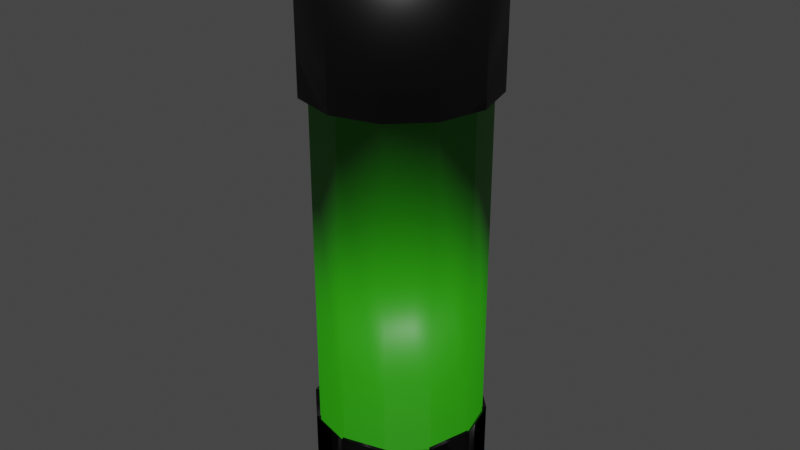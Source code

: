 # Source: gluestick.blend  (saved by Blender 3.0.42; exported with 4.5.12 LTS)
import bpy
from mathutils import Matrix  # noqa: F401  (used for matrix-valued properties, if any)

bpy.ops.wm.read_factory_settings(use_empty=True)
scene = bpy.context.scene
scene.name = 'Scene'

# ---- collections
col_collection = bpy.data.collections.new('Collection'); scene.collection.children.link(col_collection)

# ---- materials (node trees are filled in below, after node groups)
mat_main = bpy.data.materials.new('main')
mat_main.use_transparent_shadow = False
mat_details = bpy.data.materials.new('details')
mat_details.use_transparent_shadow = False

# ---- material node trees
mat_main.use_nodes = True; mat_main.node_tree.nodes.clear()
_N = mat_main.node_tree.nodes; _L = mat_main.node_tree.links
n0 = _N.new('ShaderNodeBsdfPrincipled'); n0.name = 'Principled BSDF'; n0.location = (10, 300)
n0.distribution = 'GGX'
n0.subsurface_method = 'RANDOM_WALK_SKIN'
n0.inputs[0].default_value = (0.02134, 0.3108, 0.0009195, 1.0)
n0.inputs[3].default_value = 1.45
n0.inputs[27].default_value = (0.0, 0.0, 0.0, 1.0)
n0.inputs[28].default_value = 1.0
n1 = _N.new('ShaderNodeOutputMaterial'); n1.name = 'Material Output'; n1.location = (300, 300)
_L.new(n0.outputs[0], n1.inputs[0])
n1.is_active_output = True
mat_details.use_nodes = True; mat_details.node_tree.nodes.clear()
_N = mat_details.node_tree.nodes; _L = mat_details.node_tree.links
n0 = _N.new('ShaderNodeBsdfPrincipled'); n0.name = 'Principled BSDF'; n0.location = (10, 300)
n0.distribution = 'GGX'
n0.subsurface_method = 'RANDOM_WALK_SKIN'
n0.inputs[0].default_value = (0.0, 0.0, 0.0, 1.0)
n0.inputs[3].default_value = 1.45
n0.inputs[27].default_value = (0.0, 0.0, 0.0, 1.0)
n0.inputs[28].default_value = 1.0
n1 = _N.new('ShaderNodeOutputMaterial'); n1.name = 'Material Output'; n1.location = (300, 300)
_L.new(n0.outputs[0], n1.inputs[0])
n1.is_active_output = True

# ---- world
world_world = bpy.data.worlds.new('World'); scene.world = world_world
world_world.use_nodes = True; world_world.node_tree.nodes.clear()
_N = world_world.node_tree.nodes; _L = world_world.node_tree.links
n0 = _N.new('ShaderNodeOutputWorld'); n0.name = 'World Output'; n0.location = (300, 300)
n1 = _N.new('ShaderNodeBackground'); n1.name = 'Background'; n1.location = (10, 300)
n1.inputs[0].default_value = (0.05088, 0.05088, 0.05088, 1.0)
_L.new(n1.outputs[0], n0.inputs[0])
n0.is_active_output = True
world_world.color = (0.05088, 0.05088, 0.05088)
world_world.use_sun_shadow = False
world_world.sun_shadow_jitter_overblur = 0.0

# ---- meshes
me_cylinder = bpy.data.meshes.new('Cylinder')
me_cylinder.from_pydata([(-1.432e-08, 0.0418, -0.138), (-1.452e-08, 0.04438, 0.1396), (0.0209, 0.0362, -0.138), (0.02219, 0.03843, 0.1396), (0.0362, 0.0209, -0.138), (0.03843, 0.02219, 0.1396), (0.0418, -6.479e-09, -0.138), (0.04438, -6.568e-09, 0.1396), (0.0362, -0.0209, -0.138), (0.03843, -0.02219, 0.1396), (0.0209, -0.0362, -0.138), (0.02219, -0.03843, 0.1396), (-1.798e-08, -0.0418, -0.138), (-1.84e-08, -0.04438, 0.1396), (-0.0209, -0.0362, -0.138), (-0.02219, -0.03843, 0.1396), (-0.0362, -0.0209, -0.138), (-0.03843, -0.02219, 0.1396), (-0.0418, -4.153e-09, -0.138), (-0.04438, -4.098e-09, 0.1396), (-0.0362, 0.0209, -0.138), (-0.03843, 0.02219, 0.1396), (-0.0209, 0.0362, -0.138), (-0.02219, 0.03843, 0.1396), (-1.432e-08, 0.0418, -0.09316), (0.0209, 0.0362, -0.09316), (0.0362, 0.0209, -0.09316), (0.0418, -6.479e-09, -0.09316), (0.0362, -0.0209, -0.09316), (0.0209, -0.0362, -0.09316), (-1.798e-08, -0.0418, -0.09316), (-0.0209, -0.0362, -0.09316), (-0.0362, -0.0209, -0.09316), (-0.0418, -4.153e-09, -0.09316), (-0.0362, 0.0209, -0.09316), (-0.0209, 0.0362, -0.09316), (-1.431e-08, 0.04, 0.06664), (0.02, 0.03464, 0.06664), (0.03464, 0.02, 0.06664), (0.04, -6.517e-09, 0.06664), (0.03464, -0.02, 0.06664), (0.02, -0.03464, 0.06664), (-1.78e-08, -0.04, 0.06664), (-0.02, -0.03464, 0.06664), (-0.03464, -0.02, 0.06664), (-0.04, -4.291e-09, 0.06664), (-0.03464, 0.02, 0.06664), (-0.02, 0.03464, 0.06664), (-1.452e-08, 0.04438, 0.0665), (0.02219, 0.03843, 0.0665), (0.03843, 0.02219, 0.0665), (0.04438, -6.568e-09, 0.0665), (0.03843, -0.02219, 0.0665), (0.02219, -0.03843, 0.0665), (-1.84e-08, -0.04438, 0.0665), (-0.02219, -0.03843, 0.0665), (-0.03843, -0.02219, 0.0665), (-0.04438, -4.098e-09, 0.0665), (-0.03843, 0.02219, 0.0665), (-0.02219, 0.03843, 0.0665), (0.015, 0.0303, -0.09316), (0.015, 0.0303, -0.138), (0.0303, 0.015, -0.138), (0.0303, 0.015, -0.09316), (0.03374, 0.00216, -0.09316), (0.03374, 0.00216, -0.138), (0.02814, -0.01874, -0.138), (0.02814, -0.01874, -0.09316), (0.01874, -0.02814, -0.09316), (0.01874, -0.02814, -0.138), (-0.00216, -0.03374, -0.138), (-0.00216, -0.03374, -0.09316), (-0.015, -0.0303, -0.09316), (-0.015, -0.0303, -0.138), (-0.0303, -0.015, -0.138), (-0.0303, -0.015, -0.09316), (-0.03374, -0.00216, -0.09316), (-0.03374, -0.00216, -0.138), (-0.02814, 0.01874, -0.138), (-0.02814, 0.01874, -0.09316), (-0.01874, 0.02814, -0.09316), (-0.01874, 0.02814, -0.138), (0.00216, 0.03374, -0.138), (0.00216, 0.03374, -0.09316), (0.02, 0.03464, -0.0952), (0.03464, 0.02, -0.0952), (0.04, -6.517e-09, -0.0952), (0.03464, -0.02, -0.0952), (0.02, -0.03464, -0.0952), (-1.78e-08, -0.04, -0.0952), (-0.02, -0.03464, -0.0952), (-0.03464, -0.02, -0.0952), (-0.04, -4.291e-09, -0.0952), (-0.03464, 0.02, -0.0952), (-0.02, 0.03464, -0.0952), (-1.431e-08, 0.04, -0.0952)], [], [(48, 1, 3, 49), (49, 3, 5, 50), (50, 5, 7, 51), (51, 7, 9, 52), (52, 9, 11, 53), (53, 11, 13, 54), (54, 13, 15, 55), (55, 15, 17, 56), (56, 17, 19, 57), (57, 19, 21, 58), (3, 1, 23, 21, 19, 17, 15, 13, 11, 9, 7, 5), (58, 21, 23, 59), (59, 23, 1, 48), (30, 12, 70, 71), (20, 34, 35, 22), (2, 25, 60, 61), (16, 32, 33, 18), (12, 30, 31, 14), (29, 30, 71, 68), (8, 28, 29, 10), (32, 16, 74, 75), (4, 26, 27, 6), (6, 27, 64, 65), (0, 24, 25, 2), (94, 47, 36, 95), (93, 46, 47, 94), (92, 45, 46, 93), (91, 44, 45, 92), (90, 43, 44, 91), (89, 42, 43, 90), (88, 41, 42, 89), (87, 40, 41, 88), (86, 39, 40, 87), (85, 38, 39, 86), (84, 37, 38, 85), (95, 36, 37, 84), (47, 59, 48, 36), (46, 58, 59, 47), (45, 57, 58, 46), (44, 56, 57, 45), (43, 55, 56, 44), (42, 54, 55, 43), (41, 53, 54, 42), (40, 52, 53, 41), (39, 51, 52, 40), (38, 50, 51, 39), (37, 49, 50, 38), (36, 48, 49, 37), (81, 80, 83, 82), (77, 76, 79, 78), (73, 72, 75, 74), (69, 68, 71, 70), (65, 64, 67, 66), (61, 60, 63, 62), (22, 35, 80, 81), (35, 24, 83, 80), (27, 28, 67, 64), (28, 8, 66, 67), (18, 33, 76, 77), (33, 34, 79, 76), (26, 4, 62, 63), (25, 26, 63, 60), (14, 31, 72, 73), (24, 0, 82, 83), (31, 32, 75, 72), (10, 29, 68, 69), (34, 20, 78, 79), (10, 69, 66, 8), (4, 6, 65, 62), (0, 2, 61, 82), (20, 22, 81, 78), (18, 77, 74, 16), (14, 73, 70, 12), (61, 62, 65, 66, 69, 70, 73, 74, 77, 78, 81, 82), (24, 95, 84, 25), (25, 84, 85, 26), (26, 85, 86, 27), (27, 86, 87, 28), (28, 87, 88, 29), (29, 88, 89, 30), (30, 89, 90, 31), (31, 90, 91, 32), (32, 91, 92, 33), (33, 92, 93, 34), (34, 93, 94, 35), (35, 94, 95, 24)])
me_cylinder.polygons.foreach_set('use_smooth', [True] * 86)
me_cylinder.polygons.foreach_set('material_index', [1, 1, 1, 1, 1, 1, 1, 1, 1, 1, 1, 1, 1, 1, 1, 1, 1, 1, 1, 1, 1, 1, 1, 1, 0, 0, 0, 0, 0, 0, 0, 0, 0, 0, 0, 0, 1, 1, 1, 1, 1, 1, 1, 1, 1, 1, 1, 1, 1, 1, 1, 1, 1, 1, 1, 1, 1, 1, 1, 1, 1, 1, 1, 1, 1, 1, 1, 1, 1, 1, 1, 1, 1, 1, 1, 1, 1, 1, 1, 1, 1, 1, 1, 1, 1, 1])
_uv = me_cylinder.uv_layers.new(name='UVMap')
_uv.uv.foreach_set('vector', [1.0, 0.8789, 1.0, 1.0, 0.9167, 1.0, 0.9167, 0.8789, 0.9167, 0.8789, 0.9167, 1.0, 0.8333, 1.0, 0.8333, 0.8789, 0.8333, 0.8789, 0.8333, 1.0, 0.75, 1.0, 0.75, 0.8789, 0.75, 0.8789, 0.75, 1.0, 0.6667, 1.0, 0.6667, 0.8789, 0.6667, 0.8789, 0.6667, 1.0, 0.5833, 1.0, 0.5833, 0.8789, 0.5833, 0.8789, 0.5833, 1.0, 0.5, 1.0, 0.5, 0.8789, 0.5, 0.8789, 0.5, 1.0, 0.4167, 1.0, 0.4167, 0.8789, 0.4167, 0.8789, 0.4167, 1.0, 0.3333, 1.0, 0.3333, 0.8789, 0.3333, 0.8789, 0.3333, 1.0, 0.25, 1.0, 0.25, 0.8789, 0.25, 0.8789, 0.25, 1.0, 0.1667, 1.0, 0.1667, 0.8789, 0.37, 0.4578, 0.25, 0.49, 0.13, 0.4578, 0.04215, 0.37, 0.01, 0.25, 0.04215, 0.13, 0.13, 0.04215, 0.25, 0.01, 0.37, 0.04215, 0.4578, 0.13, 0.49, 0.25, 0.4578, 0.37, 0.1667, 0.8789, 0.1667, 1.0, 0.08333, 1.0, 0.08333, 0.8789, 0.08333, 0.8789, 0.08333, 1.0, 7.451e-08, 1.0, 7.451e-08, 0.8789, 0.5, 0.575, 0.5, 0.5, 0.5, 0.5, 0.5, 0.575, 0.1667, 0.5, 0.1667, 0.575, 0.08333, 0.575, 0.08333, 0.5, 0.9167, 0.5, 0.9167, 0.575, 0.9167, 0.575, 0.9167, 0.5, 0.3333, 0.5, 0.3333, 0.575, 0.25, 0.575, 0.25, 0.5, 0.5, 0.5, 0.5, 0.575, 0.4167, 0.575, 0.4167, 0.5, 0.5833, 0.575, 0.5, 0.575, 0.5, 0.575, 0.5833, 0.575, 0.6667, 0.5, 0.6667, 0.575, 0.5833, 0.575, 0.5833, 0.5, 0.3333, 0.575, 0.3333, 0.5, 0.3333, 0.5, 0.3333, 0.575, 0.8333, 0.5, 0.8333, 0.575, 0.75, 0.575, 0.75, 0.5, 0.75, 0.5, 0.75, 0.575, 0.75, 0.575, 0.75, 0.5, 1.0, 0.5, 1.0, 0.575, 0.9167, 0.575, 0.9167, 0.5, 0.08333, 0.575, 0.08333, 0.8725, 7.451e-08, 0.8725, 7.451e-08, 0.575, 0.1667, 0.575, 0.1667, 0.8725, 0.08333, 0.8725, 0.08333, 0.575, 0.25, 0.575, 0.25, 0.8725, 0.1667, 0.8725, 0.1667, 0.575, 0.3333, 0.575, 0.3333, 0.8725, 0.25, 0.8725, 0.25, 0.575, 0.4167, 0.575, 0.4167, 0.8725, 0.3333, 0.8725, 0.3333, 0.575, 0.5, 0.575, 0.5, 0.8725, 0.4167, 0.8725, 0.4167, 0.575, 0.5833, 0.575, 0.5833, 0.8725, 0.5, 0.8725, 0.5, 0.575, 0.6667, 0.575, 0.6667, 0.8725, 0.5833, 0.8725, 0.5833, 0.575, 0.75, 0.575, 0.75, 0.8725, 0.6667, 0.8725, 0.6667, 0.575, 0.8333, 0.575, 0.8333, 0.8725, 0.75, 0.8725, 0.75, 0.575, 0.9167, 0.575, 0.9167, 0.8725, 0.8333, 0.8725, 0.8333, 0.575, 1.0, 0.575, 1.0, 0.8725, 0.9167, 0.8725, 0.9167, 0.575, 0.08333, 0.8725, 0.08333, 0.8789, 7.451e-08, 0.8789, 7.451e-08, 0.8725, 0.1667, 0.8725, 0.1667, 0.8789, 0.08333, 0.8789, 0.08333, 0.8725, 0.25, 0.8725, 0.25, 0.8789, 0.1667, 0.8789, 0.1667, 0.8725, 0.3333, 0.8725, 0.3333, 0.8789, 0.25, 0.8789, 0.25, 0.8725, 0.4167, 0.8725, 0.4167, 0.8789, 0.3333, 0.8789, 0.3333, 0.8725, 0.5, 0.8725, 0.5, 0.8789, 0.4167, 0.8789, 0.4167, 0.8725, 0.5833, 0.8725, 0.5833, 0.8789, 0.5, 0.8789, 0.5, 0.8725, 0.6667, 0.8725, 0.6667, 0.8789, 0.5833, 0.8789, 0.5833, 0.8725, 0.75, 0.8725, 0.75, 0.8789, 0.6667, 0.8789, 0.6667, 0.8725, 0.8333, 0.8725, 0.8333, 0.8789, 0.75, 0.8789, 0.75, 0.8725, 0.9167, 0.8725, 0.9167, 0.8789, 0.8333, 0.8789, 0.8333, 0.8725, 1.0, 0.8725, 1.0, 0.8789, 0.9167, 0.8789, 0.9167, 0.8725, 0.08333, 0.5, 0.08333, 0.575, 7.451e-08, 0.575, 7.451e-08, 0.5, 0.25, 0.5, 0.25, 0.575, 0.1667, 0.575, 0.1667, 0.5, 0.4167, 0.5, 0.4167, 0.575, 0.3333, 0.575, 0.3333, 0.5, 0.5833, 0.5, 0.5833, 0.575, 0.5, 0.575, 0.5, 0.5, 0.75, 0.5, 0.75, 0.575, 0.6667, 0.575, 0.6667, 0.5, 0.9167, 0.5, 0.9167, 0.575, 0.8333, 0.575, 0.8333, 0.5, 0.08333, 0.5, 0.08333, 0.575, 0.08333, 0.575, 0.08333, 0.5, 0.08333, 0.575, 7.451e-08, 0.575, 7.451e-08, 0.575, 0.08333, 0.575, 0.75, 0.575, 0.6667, 0.575, 0.6667, 0.575, 0.75, 0.575, 0.6667, 0.575, 0.6667, 0.5, 0.6667, 0.5, 0.6667, 0.575, 0.25, 0.5, 0.25, 0.575, 0.25, 0.575, 0.25, 0.5, 0.25, 0.575, 0.1667, 0.575, 0.1667, 0.575, 0.25, 0.575, 0.8333, 0.575, 0.8333, 0.5, 0.8333, 0.5, 0.8333, 0.575, 0.9167, 0.575, 0.8333, 0.575, 0.8333, 0.575, 0.9167, 0.575, 0.4167, 0.5, 0.4167, 0.575, 0.4167, 0.575, 0.4167, 0.5, 1.0, 0.575, 1.0, 0.5, 1.0, 0.5, 1.0, 0.575, 0.4167, 0.575, 0.3333, 0.575, 0.3333, 0.575, 0.4167, 0.575, 0.5833, 0.5, 0.5833, 0.575, 0.5833, 0.575, 0.5833, 0.5, 0.1667, 0.575, 0.1667, 0.5, 0.1667, 0.5, 0.1667, 0.575, 0.5833, 0.5, 0.5833, 0.5, 0.6667, 0.5, 0.6667, 0.5, 0.8333, 0.5, 0.75, 0.5, 0.75, 0.5, 0.8333, 0.5, 1.0, 0.5, 0.9167, 0.5, 0.9167, 0.5, 1.0, 0.5, 0.1667, 0.5, 0.08333, 0.5, 0.08333, 0.5, 0.1667, 0.5, 0.25, 0.5, 0.25, 0.5, 0.3333, 0.5, 0.3333, 0.5, 0.4167, 0.5, 0.4167, 0.5, 0.5, 0.5, 0.5, 0.5, 0.9167, 0.5, 0.8333, 0.5, 0.75, 0.5, 0.6667, 0.5, 0.5833, 0.5, 0.5, 0.5, 0.4167, 0.5, 0.3333, 0.5, 0.25, 0.5, 0.1667, 0.5, 0.08333, 0.5, 1.0, 0.5, 1.0, 0.575, 1.0, 0.575, 0.9167, 0.575, 0.9167, 0.575, 0.9167, 0.575, 0.9167, 0.575, 0.8333, 0.575, 0.8333, 0.575, 0.8333, 0.575, 0.8333, 0.575, 0.75, 0.575, 0.75, 0.575, 0.75, 0.575, 0.75, 0.575, 0.6667, 0.575, 0.6667, 0.575, 0.6667, 0.575, 0.6667, 0.575, 0.5833, 0.575, 0.5833, 0.575, 0.5833, 0.575, 0.5833, 0.575, 0.5, 0.575, 0.5, 0.575, 0.5, 0.575, 0.5, 0.575, 0.4167, 0.575, 0.4167, 0.575, 0.4167, 0.575, 0.4167, 0.575, 0.3333, 0.575, 0.3333, 0.575, 0.3333, 0.575, 0.3333, 0.575, 0.25, 0.575, 0.25, 0.575, 0.25, 0.575, 0.25, 0.575, 0.1667, 0.575, 0.1667, 0.575, 0.1667, 0.575, 0.1667, 0.575, 0.08333, 0.575, 0.08333, 0.575, 0.08333, 0.575, 0.08333, 0.575, 7.451e-08, 0.575, 7.451e-08, 0.575])
me_cylinder.materials.append(mat_main)
me_cylinder.materials.append(mat_details)
me_cylinder.use_remesh_fix_poles = True
me_cylinder.use_remesh_preserve_attributes = False
me_cylinder.update()

# ---- objects
ob_cylinder = bpy.data.objects.new('Cylinder', me_cylinder)

# ---- transforms, parenting, visibility, modifiers, constraints
ob_cylinder.location = (0.0, 0.0, 0.0)

# ---- collection membership
col_collection.objects.link(ob_cylinder)

# ---- scene / render settings (as saved in the file)
scene.frame_start = 1; scene.frame_end = 250; scene.frame_set(1)
scene.render.engine = 'BLENDER_EEVEE_NEXT'
scene.cycles.sampling_pattern = 'TABULATED_SOBOL'
scene.cycles.use_light_tree = False
scene.view_settings.view_transform = 'Filmic'
bpy.context.view_layer.update()

# ---- added for rendering (the .blend has no active camera and no usable light): camera, sun
cam_auto = bpy.data.cameras.new('AutoCamera')
cam_auto.lens = 50.0
cam_auto.sensor_width = 36.0
cam_auto.clip_end = 1000.0
ob_auto_camera = bpy.data.objects.new('AutoCamera', cam_auto)
scene.collection.objects.link(ob_auto_camera)
ob_auto_camera.location = (0.28192, -0.338304, 0.22632)
ob_auto_camera.rotation_euler = (1.09748, -7.21219e-08, 0.694738)
scene.camera = ob_auto_camera
light_auto_sun = bpy.data.lights.new('AutoSun', 'SUN')
light_auto_sun.energy = 3.0
light_auto_sun.angle = 0.0523599
ob_auto_sun = bpy.data.objects.new('AutoSun', light_auto_sun)
scene.collection.objects.link(ob_auto_sun)
ob_auto_sun.rotation_euler = (0.872665, 0.174533, 0.523599)
bpy.context.view_layer.update()
